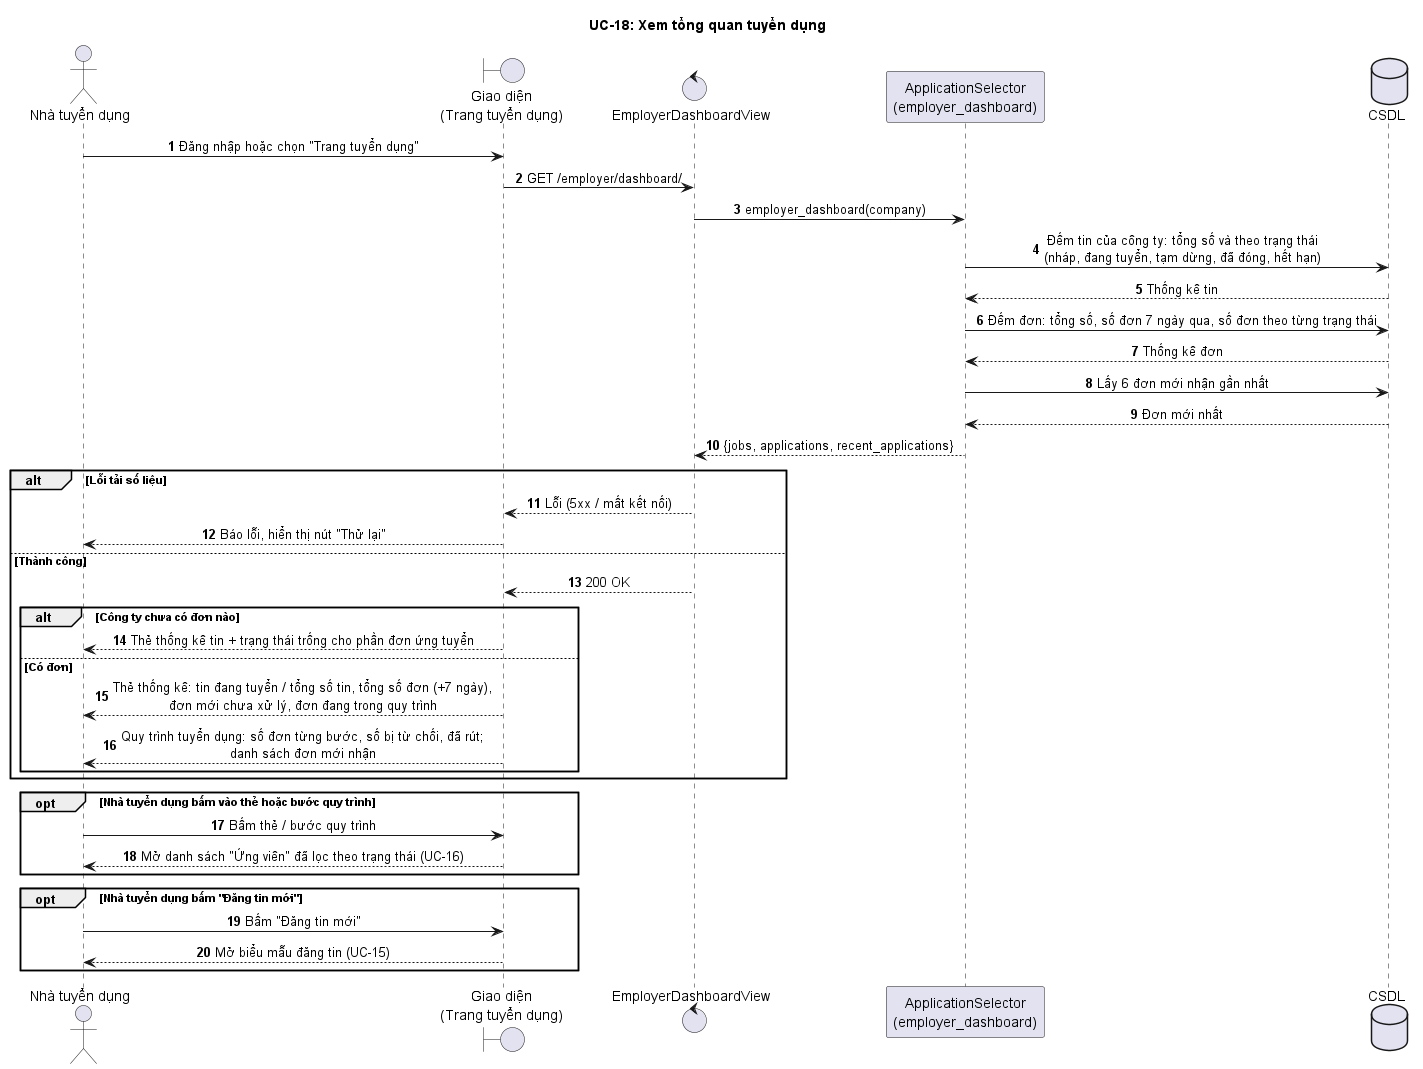

The diagram above was rendered by PlantUML. Its source (embedded in the PNG):
@startuml UC18_TongQuanTuyenDung
title UC-18: Xem tổng quan tuyển dụng
skinparam sequenceMessageAlign center
autonumber

actor "Nhà tuyển dụng" as NTD
boundary "Giao diện\n(Trang tuyển dụng)" as UI
control "EmployerDashboardView" as V
participant "ApplicationSelector\n(employer_dashboard)" as SEL
database "CSDL" as DB

NTD -> UI: Đăng nhập hoặc chọn "Trang tuyển dụng"
UI -> V: GET /employer/dashboard/
V -> SEL: employer_dashboard(company)
SEL -> DB: Đếm tin của công ty: tổng số và theo trạng thái\n(nháp, đang tuyển, tạm dừng, đã đóng, hết hạn)
DB --> SEL: Thống kê tin
SEL -> DB: Đếm đơn: tổng số, số đơn 7 ngày qua, số đơn theo từng trạng thái
DB --> SEL: Thống kê đơn
SEL -> DB: Lấy 6 đơn mới nhận gần nhất
DB --> SEL: Đơn mới nhất
SEL --> V: {jobs, applications, recent_applications}
alt Lỗi tải số liệu
  V --> UI: Lỗi (5xx / mất kết nối)
  UI --> NTD: Báo lỗi, hiển thị nút "Thử lại"
else Thành công
  V --> UI: 200 OK
  alt Công ty chưa có đơn nào
    UI --> NTD: Thẻ thống kê tin + trạng thái trống cho phần đơn ứng tuyển
  else Có đơn
    UI --> NTD: Thẻ thống kê: tin đang tuyển / tổng số tin, tổng số đơn (+7 ngày),\nđơn mới chưa xử lý, đơn đang trong quy trình
    UI --> NTD: Quy trình tuyển dụng: số đơn từng bước, số bị từ chối, đã rút;\ndanh sách đơn mới nhận
  end
end

opt Nhà tuyển dụng bấm vào thẻ hoặc bước quy trình
  NTD -> UI: Bấm thẻ / bước quy trình
  UI --> NTD: Mở danh sách "Ứng viên" đã lọc theo trạng thái (UC-16)
end
opt Nhà tuyển dụng bấm "Đăng tin mới"
  NTD -> UI: Bấm "Đăng tin mới"
  UI --> NTD: Mở biểu mẫu đăng tin (UC-15)
end
@enduml